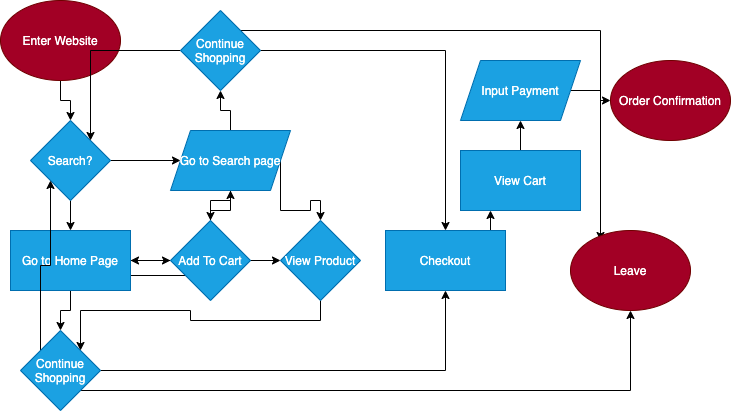

The diagram above was exported from draw.io. Its source (the exported page's mxGraphModel, read from the mxfile embedded in the PNG):
<mxGraphModel dx="728" dy="423" grid="1" gridSize="10" guides="1" tooltips="1" connect="1" arrows="1" fold="1" page="1" pageScale="1" pageWidth="850" pageHeight="1100" math="0" shadow="0">
  <root>
    <mxCell id="0" />
    <mxCell id="1" parent="0" />
    <mxCell id="4" value="" style="edgeStyle=orthogonalEdgeStyle;rounded=0;orthogonalLoop=1;jettySize=auto;html=1;" edge="1" parent="1" source="2" target="3">
      <mxGeometry relative="1" as="geometry" />
    </mxCell>
    <mxCell id="2" value="Enter Website" style="ellipse;whiteSpace=wrap;html=1;fillColor=#a20025;strokeColor=#6F0000;fontColor=#ffffff;" vertex="1" parent="1">
      <mxGeometry x="40" y="20" width="120" height="80" as="geometry" />
    </mxCell>
    <mxCell id="6" value="" style="edgeStyle=orthogonalEdgeStyle;rounded=0;orthogonalLoop=1;jettySize=auto;html=1;" edge="1" parent="1" source="3" target="5">
      <mxGeometry relative="1" as="geometry" />
    </mxCell>
    <mxCell id="10" value="" style="edgeStyle=orthogonalEdgeStyle;rounded=0;orthogonalLoop=1;jettySize=auto;html=1;" edge="1" parent="1" source="3" target="9">
      <mxGeometry relative="1" as="geometry" />
    </mxCell>
    <mxCell id="3" value="Search?" style="rhombus;whiteSpace=wrap;html=1;fillColor=#1ba1e2;strokeColor=#006EAF;fontColor=#ffffff;" vertex="1" parent="1">
      <mxGeometry x="70" y="140" width="80" height="80" as="geometry" />
    </mxCell>
    <mxCell id="15" value="" style="edgeStyle=orthogonalEdgeStyle;rounded=0;orthogonalLoop=1;jettySize=auto;html=1;" edge="1" parent="1" source="5" target="14">
      <mxGeometry relative="1" as="geometry" />
    </mxCell>
    <mxCell id="20" value="" style="edgeStyle=orthogonalEdgeStyle;rounded=0;orthogonalLoop=1;jettySize=auto;html=1;" edge="1" parent="1" source="5" target="19">
      <mxGeometry relative="1" as="geometry" />
    </mxCell>
    <mxCell id="27" style="edgeStyle=orthogonalEdgeStyle;rounded=0;orthogonalLoop=1;jettySize=auto;html=1;exitX=1;exitY=0.75;exitDx=0;exitDy=0;" edge="1" parent="1" source="5" target="25">
      <mxGeometry relative="1" as="geometry" />
    </mxCell>
    <mxCell id="5" value="Go to Home Page" style="whiteSpace=wrap;html=1;fontColor=#ffffff;strokeColor=#006EAF;fillColor=#1ba1e2;" vertex="1" parent="1">
      <mxGeometry x="50" y="250" width="120" height="60" as="geometry" />
    </mxCell>
    <mxCell id="17" value="" style="edgeStyle=orthogonalEdgeStyle;rounded=0;orthogonalLoop=1;jettySize=auto;html=1;" edge="1" parent="1" source="9" target="14">
      <mxGeometry relative="1" as="geometry" />
    </mxCell>
    <mxCell id="24" value="" style="edgeStyle=orthogonalEdgeStyle;rounded=0;orthogonalLoop=1;jettySize=auto;html=1;" edge="1" parent="1" source="9" target="22">
      <mxGeometry relative="1" as="geometry" />
    </mxCell>
    <mxCell id="26" style="edgeStyle=orthogonalEdgeStyle;rounded=0;orthogonalLoop=1;jettySize=auto;html=1;exitX=1;exitY=0.5;exitDx=0;exitDy=0;entryX=0.5;entryY=0;entryDx=0;entryDy=0;" edge="1" parent="1" source="9" target="25">
      <mxGeometry relative="1" as="geometry" />
    </mxCell>
    <mxCell id="9" value="Go to Search page" style="shape=parallelogram;perimeter=parallelogramPerimeter;whiteSpace=wrap;html=1;fixedSize=1;fontColor=#ffffff;strokeColor=#006EAF;fillColor=#1ba1e2;" vertex="1" parent="1">
      <mxGeometry x="210" y="150" width="120" height="60" as="geometry" />
    </mxCell>
    <mxCell id="16" value="" style="edgeStyle=orthogonalEdgeStyle;rounded=0;orthogonalLoop=1;jettySize=auto;html=1;" edge="1" parent="1" source="14" target="5">
      <mxGeometry relative="1" as="geometry" />
    </mxCell>
    <mxCell id="18" value="" style="edgeStyle=orthogonalEdgeStyle;rounded=0;orthogonalLoop=1;jettySize=auto;html=1;" edge="1" parent="1" source="14" target="9">
      <mxGeometry relative="1" as="geometry" />
    </mxCell>
    <mxCell id="14" value="Add To Cart" style="rhombus;whiteSpace=wrap;html=1;fillColor=#1ba1e2;strokeColor=#006EAF;fontColor=#ffffff;" vertex="1" parent="1">
      <mxGeometry x="210" y="240" width="80" height="80" as="geometry" />
    </mxCell>
    <mxCell id="28" style="edgeStyle=orthogonalEdgeStyle;rounded=0;orthogonalLoop=1;jettySize=auto;html=1;exitX=0;exitY=0;exitDx=0;exitDy=0;entryX=0;entryY=1;entryDx=0;entryDy=0;" edge="1" parent="1" source="19" target="3">
      <mxGeometry relative="1" as="geometry" />
    </mxCell>
    <mxCell id="32" style="edgeStyle=orthogonalEdgeStyle;rounded=0;orthogonalLoop=1;jettySize=auto;html=1;exitX=1;exitY=0.5;exitDx=0;exitDy=0;entryX=0.5;entryY=1;entryDx=0;entryDy=0;" edge="1" parent="1" source="19" target="30">
      <mxGeometry relative="1" as="geometry" />
    </mxCell>
    <mxCell id="47" style="edgeStyle=orthogonalEdgeStyle;rounded=0;orthogonalLoop=1;jettySize=auto;html=1;exitX=1;exitY=1;exitDx=0;exitDy=0;entryX=0.5;entryY=1;entryDx=0;entryDy=0;" edge="1" parent="1" source="19" target="45">
      <mxGeometry relative="1" as="geometry" />
    </mxCell>
    <mxCell id="19" value="Continue&lt;br&gt;Shopping" style="rhombus;whiteSpace=wrap;html=1;fillColor=#1ba1e2;strokeColor=#006EAF;fontColor=#ffffff;" vertex="1" parent="1">
      <mxGeometry x="60" y="350" width="80" height="80" as="geometry" />
    </mxCell>
    <mxCell id="29" style="edgeStyle=orthogonalEdgeStyle;rounded=0;orthogonalLoop=1;jettySize=auto;html=1;exitX=0;exitY=0.5;exitDx=0;exitDy=0;entryX=1;entryY=0;entryDx=0;entryDy=0;" edge="1" parent="1" source="22" target="3">
      <mxGeometry relative="1" as="geometry" />
    </mxCell>
    <mxCell id="34" style="edgeStyle=orthogonalEdgeStyle;rounded=0;orthogonalLoop=1;jettySize=auto;html=1;exitX=1;exitY=0.5;exitDx=0;exitDy=0;entryX=0.5;entryY=0;entryDx=0;entryDy=0;" edge="1" parent="1" source="22" target="30">
      <mxGeometry relative="1" as="geometry" />
    </mxCell>
    <mxCell id="46" style="edgeStyle=orthogonalEdgeStyle;rounded=0;orthogonalLoop=1;jettySize=auto;html=1;exitX=1;exitY=0;exitDx=0;exitDy=0;entryX=0.25;entryY=0.125;entryDx=0;entryDy=0;entryPerimeter=0;" edge="1" parent="1" source="22" target="45">
      <mxGeometry relative="1" as="geometry" />
    </mxCell>
    <mxCell id="22" value="Continue&lt;br&gt;Shopping" style="rhombus;whiteSpace=wrap;html=1;fillColor=#1ba1e2;strokeColor=#006EAF;fontColor=#ffffff;" vertex="1" parent="1">
      <mxGeometry x="220" y="30" width="80" height="80" as="geometry" />
    </mxCell>
    <mxCell id="38" style="edgeStyle=orthogonalEdgeStyle;rounded=0;orthogonalLoop=1;jettySize=auto;html=1;exitX=0.5;exitY=1;exitDx=0;exitDy=0;entryX=1;entryY=0;entryDx=0;entryDy=0;" edge="1" parent="1" source="25" target="19">
      <mxGeometry relative="1" as="geometry" />
    </mxCell>
    <mxCell id="25" value="View Product" style="rhombus;whiteSpace=wrap;html=1;fillColor=#1ba1e2;strokeColor=#006EAF;fontColor=#ffffff;" vertex="1" parent="1">
      <mxGeometry x="320" y="240" width="80" height="80" as="geometry" />
    </mxCell>
    <mxCell id="37" style="edgeStyle=orthogonalEdgeStyle;rounded=0;orthogonalLoop=1;jettySize=auto;html=1;exitX=0.75;exitY=0;exitDx=0;exitDy=0;entryX=0.25;entryY=1;entryDx=0;entryDy=0;" edge="1" parent="1" source="30" target="36">
      <mxGeometry relative="1" as="geometry" />
    </mxCell>
    <mxCell id="30" value="Checkout" style="rounded=0;whiteSpace=wrap;html=1;fillColor=#1ba1e2;strokeColor=#006EAF;fontColor=#ffffff;" vertex="1" parent="1">
      <mxGeometry x="425" y="250" width="120" height="60" as="geometry" />
    </mxCell>
    <mxCell id="42" value="" style="edgeStyle=orthogonalEdgeStyle;rounded=0;orthogonalLoop=1;jettySize=auto;html=1;" edge="1" parent="1" source="36" target="41">
      <mxGeometry relative="1" as="geometry" />
    </mxCell>
    <mxCell id="36" value="View Cart" style="rounded=0;whiteSpace=wrap;html=1;fillColor=#1ba1e2;strokeColor=#006EAF;fontColor=#ffffff;" vertex="1" parent="1">
      <mxGeometry x="500" y="170" width="120" height="60" as="geometry" />
    </mxCell>
    <mxCell id="44" value="" style="edgeStyle=orthogonalEdgeStyle;rounded=0;orthogonalLoop=1;jettySize=auto;html=1;" edge="1" parent="1" source="41" target="43">
      <mxGeometry relative="1" as="geometry" />
    </mxCell>
    <mxCell id="41" value="Input Payment" style="shape=parallelogram;perimeter=parallelogramPerimeter;whiteSpace=wrap;html=1;fixedSize=1;fillColor=#1ba1e2;strokeColor=#006EAF;fontColor=#ffffff;" vertex="1" parent="1">
      <mxGeometry x="500" y="80" width="120" height="60" as="geometry" />
    </mxCell>
    <mxCell id="43" value="Order Confirmation" style="ellipse;whiteSpace=wrap;html=1;fillColor=#a20025;strokeColor=#6F0000;fontColor=#ffffff;" vertex="1" parent="1">
      <mxGeometry x="650" y="80" width="120" height="80" as="geometry" />
    </mxCell>
    <mxCell id="45" value="Leave" style="ellipse;whiteSpace=wrap;html=1;rounded=0;fillColor=#a20025;strokeColor=#6F0000;fontColor=#ffffff;" vertex="1" parent="1">
      <mxGeometry x="610" y="250" width="120" height="80" as="geometry" />
    </mxCell>
  </root>
</mxGraphModel>